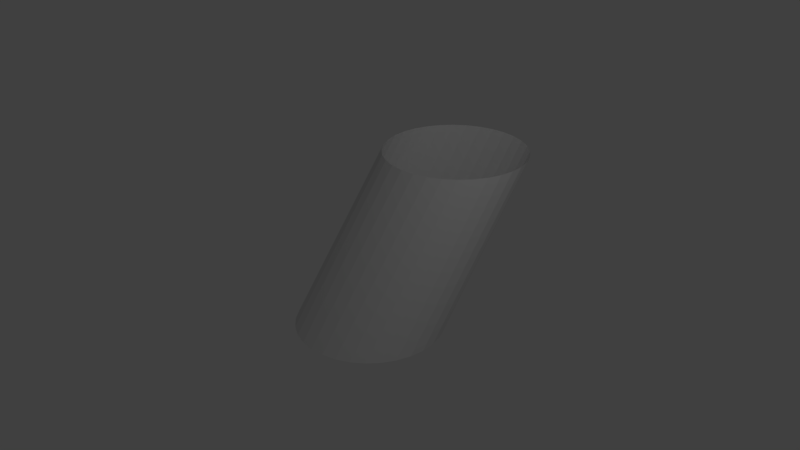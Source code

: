 # Source: pipe_piece_big_curve.blend  (saved by Blender 2.79.0; exported with 4.5.12 LTS)
import bpy
from mathutils import Matrix  # noqa: F401  (used for matrix-valued properties, if any)

bpy.ops.wm.read_factory_settings(use_empty=True)
scene = bpy.context.scene
scene.name = 'Scene'

# ---- collections
col_collection_1 = bpy.data.collections.new('Collection 1'); scene.collection.children.link(col_collection_1)

# ---- world
world_world = bpy.data.worlds.new('World'); scene.world = world_world
world_world.color = (0.05088, 0.05088, 0.05088)
world_world.use_sun_shadow = False
world_world.sun_shadow_jitter_overblur = 0.0
world_world.cycles.sampling_method = 'MANUAL'

# ---- cameras
cam_camera = bpy.data.cameras.new('Camera')
cam_camera.clip_end = 100.0
cam_camera.lens = 35.0
cam_camera.sensor_width = 32.0
cam_camera.sensor_height = 18.0
cam_camera.ortho_scale = 7.314
cam_camera.dof.focus_distance = 0.0
cam_camera.dof.aperture_fstop = 128.0

# ---- lights
light_lamp = bpy.data.lights.new('Lamp', 'POINT')
light_lamp.transmission_factor = 0.0
light_lamp.cutoff_distance = 30.0
light_lamp.energy = 100.0
light_lamp.shadow_buffer_clip_start = 1.001
light_lamp.shadow_soft_size = 0.1
light_lamp.shadow_maximum_resolution = 0.006
light_lamp.use_absolute_resolution = True

# ---- meshes
me_cylinder = bpy.data.meshes.new('Cylinder')
me_cylinder.from_pydata([(-1.187e-07, 1.0, 0.0), (-1.187e-07, 2.572, 2.0), (0.1951, 0.9808, 0.0), (0.1951, 2.553, 2.0), (0.3827, 0.9239, 0.0), (0.3827, 2.496, 2.0), (0.5556, 0.8315, 0.0), (0.5556, 2.404, 2.0), (0.7071, 0.7071, 0.0), (0.7071, 2.279, 2.0), (0.8315, 0.5556, 0.0), (0.8315, 2.128, 2.0), (0.9239, 0.3827, 0.0), (0.9239, 1.955, 2.0), (0.9808, 0.1951, 0.0), (0.9808, 1.767, 2.0), (1.0, -2.095e-07, 0.0), (1.0, 1.572, 2.0), (0.9808, -0.1951, 0.0), (0.9808, 1.377, 2.0), (0.9239, -0.3827, 0.0), (0.9239, 1.19, 2.0), (0.8315, -0.5556, 0.0), (0.8315, 1.017, 2.0), (0.7071, -0.7071, 0.0), (0.7071, 0.8651, 2.0), (0.5556, -0.8315, 0.0), (0.5556, 0.7407, 2.0), (0.3827, -0.9239, 0.0), (0.3827, 0.6483, 2.0), (0.1951, -0.9808, 0.0), (0.1951, 0.5914, 2.0), (-4.446e-07, -1.0, 0.0), (-4.446e-07, 0.5722, 2.0), (-0.1951, -0.9808, 0.0), (-0.1951, 0.5914, 2.0), (-0.3827, -0.9239, 0.0), (-0.3827, 0.6483, 2.0), (-0.5556, -0.8315, 0.0), (-0.5556, 0.7407, 2.0), (-0.7071, -0.7071, 0.0), (-0.7071, 0.8651, 2.0), (-0.8315, -0.5556, 0.0), (-0.8315, 1.017, 2.0), (-0.9239, -0.3827, 0.0), (-0.9239, 1.19, 2.0), (-0.9808, -0.1951, 0.0), (-0.9808, 1.377, 2.0), (-1.0, 6.806e-07, 0.0), (-1.0, 1.572, 2.0), (-0.9808, 0.1951, 0.0), (-0.9808, 1.767, 2.0), (-0.9239, 0.3827, 0.0), (-0.9239, 1.955, 2.0), (-0.8315, 0.5556, 0.0), (-0.8315, 2.128, 2.0), (-0.7071, 0.7071, 0.0), (-0.7071, 2.279, 2.0), (-0.5556, 0.8315, 0.0), (-0.5556, 2.404, 2.0), (-0.3827, 0.9239, 0.0), (-0.3827, 2.496, 2.0), (-0.1951, 0.9808, 0.0), (-0.1951, 2.553, 2.0)], [], [(0, 2, 3, 1), (2, 4, 5, 3), (4, 6, 7, 5), (6, 8, 9, 7), (8, 10, 11, 9), (10, 12, 13, 11), (12, 14, 15, 13), (14, 16, 17, 15), (16, 18, 19, 17), (18, 20, 21, 19), (20, 22, 23, 21), (22, 24, 25, 23), (24, 26, 27, 25), (26, 28, 29, 27), (28, 30, 31, 29), (30, 32, 33, 31), (32, 34, 35, 33), (34, 36, 37, 35), (36, 38, 39, 37), (38, 40, 41, 39), (40, 42, 43, 41), (42, 44, 45, 43), (44, 46, 47, 45), (46, 48, 49, 47), (48, 50, 51, 49), (50, 52, 53, 51), (52, 54, 55, 53), (54, 56, 57, 55), (56, 58, 59, 57), (58, 60, 61, 59), (60, 62, 63, 61), (62, 0, 1, 63)])
me_cylinder.use_remesh_preserve_volume = False
me_cylinder.use_remesh_preserve_attributes = False
me_cylinder.use_mirror_vertex_groups = False
me_cylinder.update()

# ---- objects
ob_cylinder = bpy.data.objects.new('Cylinder', me_cylinder)
ob_lamp = bpy.data.objects.new('Lamp', light_lamp)
ob_camera = bpy.data.objects.new('Camera', cam_camera)

# ---- transforms, parenting, visibility, modifiers, constraints
ob_cylinder.location = (1.187e-07, 2.85e-07, -1.0)
ob_cylinder.lineart.crease_threshold = 0.0
ob_lamp.location = (4.076, 1.005, 5.904)
ob_lamp.rotation_euler = (0.6503, 0.05522, 1.866)
ob_lamp.lock_rotations_4d = False
ob_lamp.empty_display_type = 'ARROWS'
ob_lamp.color = (0.0, 0.0, 0.0, 0.0)
ob_lamp.lineart.crease_threshold = 0.0
ob_camera.location = (7.481, -6.508, 5.344)
ob_camera.rotation_euler = (1.109, 0.0, 0.8149)
ob_camera.lock_rotations_4d = False
ob_camera.empty_display_type = 'ARROWS'
ob_camera.color = (0.0, 0.0, 0.0, 0.0)
ob_camera.display_type = 'WIRE'
ob_camera.lineart.crease_threshold = 0.0

# ---- collection membership
col_collection_1.objects.link(ob_cylinder)
col_collection_1.objects.link(ob_lamp)
col_collection_1.objects.link(ob_camera)

# ---- scene / render settings (as saved in the file)
scene.camera = ob_camera
scene.frame_start = 1; scene.frame_end = 250; scene.frame_set(1)
scene.render.engine = 'BLENDER_EEVEE_NEXT'
scene.render.resolution_percentage = 50
scene.render.dither_intensity = 0.0
scene.cycles.use_denoising = False
scene.cycles.samples = 128
scene.cycles.sampling_pattern = 'TABULATED_SOBOL'
scene.cycles.use_adaptive_sampling = False
scene.cycles.use_light_tree = False
scene.cycles.blur_glossy = 0.0
scene.cycles.sample_clamp_indirect = 0.0
scene.view_settings.view_transform = 'Standard'
bpy.context.view_layer.update()
